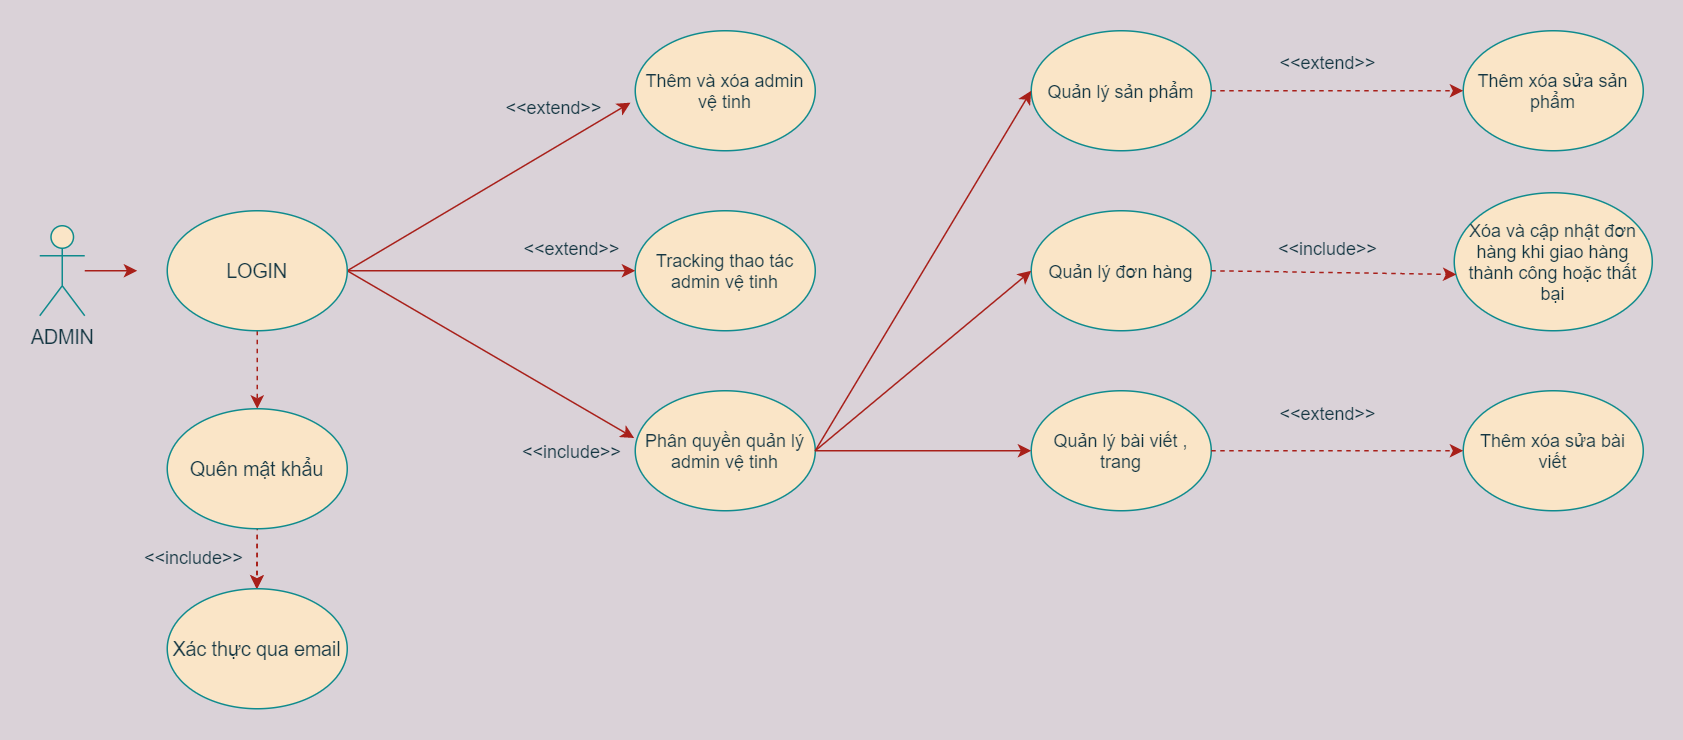

The diagram above was exported from draw.io. Its source (the exported page's mxGraphModel, read from the mxfile embedded in the PNG):
<mxGraphModel dx="714" dy="376" grid="1" gridSize="12" guides="1" tooltips="1" connect="1" arrows="1" fold="1" page="1" pageScale="1" pageWidth="1169" pageHeight="1654" background="#DAD2D8" math="0" shadow="0">
  <root>
    <mxCell id="0" />
    <mxCell id="1" parent="0" />
    <mxCell id="HVof_BhEtAJe_itWJTCc-9" value="" style="edgeStyle=orthogonalEdgeStyle;orthogonalLoop=1;jettySize=auto;html=1;fontSize=13;fontColor=#143642;labelBackgroundColor=#DAD2D8;strokeColor=#A8201A;" edge="1" parent="1" source="HVof_BhEtAJe_itWJTCc-1">
      <mxGeometry relative="1" as="geometry">
        <mxPoint x="76" y="448" as="targetPoint" />
      </mxGeometry>
    </mxCell>
    <mxCell id="HVof_BhEtAJe_itWJTCc-1" value="ADMIN" style="shape=umlActor;verticalLabelPosition=bottom;verticalAlign=top;html=1;outlineConnect=0;fontSize=13;labelBorderColor=none;fillColor=#FAE5C7;strokeColor=#0F8B8D;fontColor=#143642;" vertex="1" parent="1">
      <mxGeometry x="11" y="418" width="30" height="60" as="geometry" />
    </mxCell>
    <mxCell id="HVof_BhEtAJe_itWJTCc-20" value="" style="edgeStyle=orthogonalEdgeStyle;rounded=0;orthogonalLoop=1;jettySize=auto;html=1;dashed=1;labelBackgroundColor=#DAD2D8;strokeColor=#A8201A;fontColor=#143642;" edge="1" parent="1">
      <mxGeometry relative="1" as="geometry">
        <mxPoint x="156" y="612" as="sourcePoint" />
        <mxPoint x="156" y="660" as="targetPoint" />
      </mxGeometry>
    </mxCell>
    <mxCell id="HVof_BhEtAJe_itWJTCc-17" value="" style="endArrow=classic;html=1;rounded=0;dashed=1;exitX=0.5;exitY=1;exitDx=0;exitDy=0;entryX=0.5;entryY=0;entryDx=0;entryDy=0;labelBackgroundColor=#DAD2D8;strokeColor=#A8201A;fontColor=#143642;" edge="1" parent="1">
      <mxGeometry width="50" height="50" relative="1" as="geometry">
        <mxPoint x="156" y="488" as="sourcePoint" />
        <mxPoint x="156" y="540" as="targetPoint" />
      </mxGeometry>
    </mxCell>
    <mxCell id="HVof_BhEtAJe_itWJTCc-19" value="" style="endArrow=classic;html=1;rounded=0;dashed=1;entryX=0.5;entryY=0;entryDx=0;entryDy=0;labelBackgroundColor=#DAD2D8;strokeColor=#A8201A;fontColor=#143642;" edge="1" parent="1">
      <mxGeometry width="50" height="50" relative="1" as="geometry">
        <mxPoint x="156" y="624" as="sourcePoint" />
        <mxPoint x="155.5" y="660" as="targetPoint" />
      </mxGeometry>
    </mxCell>
    <mxCell id="HVof_BhEtAJe_itWJTCc-21" value="&amp;lt;&amp;lt;include&amp;gt;&amp;gt;" style="text;html=1;strokeColor=none;fillColor=none;align=center;verticalAlign=middle;whiteSpace=wrap;rounded=0;fontColor=#143642;" vertex="1" parent="1">
      <mxGeometry x="84" y="624" width="60" height="30" as="geometry" />
    </mxCell>
    <mxCell id="HVof_BhEtAJe_itWJTCc-22" value="Thêm và xóa admin vệ tinh" style="ellipse;whiteSpace=wrap;html=1;fillColor=#FAE5C7;strokeColor=#0F8B8D;fontColor=#143642;" vertex="1" parent="1">
      <mxGeometry x="408" y="288" width="120" height="80" as="geometry" />
    </mxCell>
    <mxCell id="HVof_BhEtAJe_itWJTCc-23" value="Tracking thao tác admin vệ tinh" style="ellipse;whiteSpace=wrap;html=1;fillColor=#FAE5C7;strokeColor=#0F8B8D;fontColor=#143642;" vertex="1" parent="1">
      <mxGeometry x="408" y="408" width="120" height="80" as="geometry" />
    </mxCell>
    <mxCell id="HVof_BhEtAJe_itWJTCc-24" value="Phân quyền quản lý admin vệ tinh" style="ellipse;whiteSpace=wrap;html=1;fillColor=#FAE5C7;strokeColor=#0F8B8D;fontColor=#143642;" vertex="1" parent="1">
      <mxGeometry x="408" y="528" width="120" height="80" as="geometry" />
    </mxCell>
    <mxCell id="HVof_BhEtAJe_itWJTCc-25" value="" style="endArrow=classic;html=1;rounded=0;exitX=1;exitY=0.5;exitDx=0;exitDy=0;entryX=-0.026;entryY=0.599;entryDx=0;entryDy=0;entryPerimeter=0;labelBackgroundColor=#DAD2D8;strokeColor=#A8201A;fontColor=#143642;" edge="1" parent="1" target="HVof_BhEtAJe_itWJTCc-22">
      <mxGeometry width="50" height="50" relative="1" as="geometry">
        <mxPoint x="216" y="448" as="sourcePoint" />
        <mxPoint x="360" y="448" as="targetPoint" />
      </mxGeometry>
    </mxCell>
    <mxCell id="HVof_BhEtAJe_itWJTCc-26" value="" style="endArrow=classic;html=1;rounded=0;exitX=1;exitY=0.5;exitDx=0;exitDy=0;entryX=0;entryY=0.5;entryDx=0;entryDy=0;labelBackgroundColor=#DAD2D8;strokeColor=#A8201A;fontColor=#143642;" edge="1" parent="1" target="HVof_BhEtAJe_itWJTCc-23">
      <mxGeometry width="50" height="50" relative="1" as="geometry">
        <mxPoint x="216" y="448" as="sourcePoint" />
        <mxPoint x="416.8800000000001" y="347.91999999999996" as="targetPoint" />
      </mxGeometry>
    </mxCell>
    <mxCell id="HVof_BhEtAJe_itWJTCc-27" value="" style="endArrow=classic;html=1;rounded=0;exitX=1;exitY=0.5;exitDx=0;exitDy=0;entryX=-0.006;entryY=0.394;entryDx=0;entryDy=0;entryPerimeter=0;labelBackgroundColor=#DAD2D8;strokeColor=#A8201A;fontColor=#143642;" edge="1" parent="1" target="HVof_BhEtAJe_itWJTCc-24">
      <mxGeometry width="50" height="50" relative="1" as="geometry">
        <mxPoint x="216" y="448" as="sourcePoint" />
        <mxPoint x="428.8800000000001" y="359.91999999999996" as="targetPoint" />
      </mxGeometry>
    </mxCell>
    <mxCell id="HVof_BhEtAJe_itWJTCc-31" value="&amp;lt;&amp;lt;extend&amp;gt;&amp;gt;" style="text;html=1;strokeColor=none;fillColor=none;align=center;verticalAlign=middle;whiteSpace=wrap;rounded=0;fontColor=#143642;" vertex="1" parent="1">
      <mxGeometry x="336" y="418" width="60" height="30" as="geometry" />
    </mxCell>
    <mxCell id="HVof_BhEtAJe_itWJTCc-33" value="&amp;lt;&amp;lt;extend&amp;gt;&amp;gt;" style="text;html=1;strokeColor=none;fillColor=none;align=center;verticalAlign=middle;whiteSpace=wrap;rounded=0;fontColor=#143642;" vertex="1" parent="1">
      <mxGeometry x="324" y="324" width="60" height="30" as="geometry" />
    </mxCell>
    <mxCell id="HVof_BhEtAJe_itWJTCc-34" value="&amp;lt;&amp;lt;include&amp;gt;&amp;gt;" style="text;html=1;strokeColor=none;fillColor=none;align=center;verticalAlign=middle;whiteSpace=wrap;rounded=0;fontColor=#143642;" vertex="1" parent="1">
      <mxGeometry x="336" y="553" width="60" height="30" as="geometry" />
    </mxCell>
    <mxCell id="HVof_BhEtAJe_itWJTCc-35" value="Quản lý sản phẩm" style="ellipse;whiteSpace=wrap;html=1;fillColor=#FAE5C7;strokeColor=#0F8B8D;fontColor=#143642;" vertex="1" parent="1">
      <mxGeometry x="672" y="288" width="120" height="80" as="geometry" />
    </mxCell>
    <mxCell id="HVof_BhEtAJe_itWJTCc-36" value="Quản lý đơn hàng" style="ellipse;whiteSpace=wrap;html=1;fillColor=#FAE5C7;strokeColor=#0F8B8D;fontColor=#143642;" vertex="1" parent="1">
      <mxGeometry x="672" y="408" width="120" height="80" as="geometry" />
    </mxCell>
    <mxCell id="HVof_BhEtAJe_itWJTCc-37" value="Quản lý bài viết , trang" style="ellipse;whiteSpace=wrap;html=1;fillColor=#FAE5C7;strokeColor=#0F8B8D;fontColor=#143642;" vertex="1" parent="1">
      <mxGeometry x="672" y="528" width="120" height="80" as="geometry" />
    </mxCell>
    <mxCell id="HVof_BhEtAJe_itWJTCc-38" value="" style="endArrow=classic;html=1;rounded=0;exitX=1;exitY=0.5;exitDx=0;exitDy=0;entryX=0;entryY=0.5;entryDx=0;entryDy=0;labelBackgroundColor=#DAD2D8;strokeColor=#A8201A;fontColor=#143642;" edge="1" parent="1" source="HVof_BhEtAJe_itWJTCc-24" target="HVof_BhEtAJe_itWJTCc-37">
      <mxGeometry width="50" height="50" relative="1" as="geometry">
        <mxPoint x="540" y="576" as="sourcePoint" />
        <mxPoint x="731.28" y="687.52" as="targetPoint" />
      </mxGeometry>
    </mxCell>
    <mxCell id="HVof_BhEtAJe_itWJTCc-39" value="" style="endArrow=classic;html=1;rounded=0;exitX=1;exitY=0.5;exitDx=0;exitDy=0;entryX=0;entryY=0.5;entryDx=0;entryDy=0;labelBackgroundColor=#DAD2D8;strokeColor=#A8201A;fontColor=#143642;" edge="1" parent="1" source="HVof_BhEtAJe_itWJTCc-24" target="HVof_BhEtAJe_itWJTCc-36">
      <mxGeometry width="50" height="50" relative="1" as="geometry">
        <mxPoint x="240" y="472" as="sourcePoint" />
        <mxPoint x="431.28" y="583.52" as="targetPoint" />
      </mxGeometry>
    </mxCell>
    <mxCell id="HVof_BhEtAJe_itWJTCc-40" value="" style="endArrow=classic;html=1;rounded=0;exitX=1;exitY=0.5;exitDx=0;exitDy=0;entryX=0;entryY=0.5;entryDx=0;entryDy=0;labelBackgroundColor=#DAD2D8;strokeColor=#A8201A;fontColor=#143642;" edge="1" parent="1" source="HVof_BhEtAJe_itWJTCc-24" target="HVof_BhEtAJe_itWJTCc-35">
      <mxGeometry width="50" height="50" relative="1" as="geometry">
        <mxPoint x="252" y="484" as="sourcePoint" />
        <mxPoint x="443.28" y="595.52" as="targetPoint" />
      </mxGeometry>
    </mxCell>
    <mxCell id="HVof_BhEtAJe_itWJTCc-41" value="Thêm xóa sửa sản phẩm" style="ellipse;whiteSpace=wrap;html=1;fillColor=#FAE5C7;strokeColor=#0F8B8D;fontColor=#143642;" vertex="1" parent="1">
      <mxGeometry x="960" y="288" width="120" height="80" as="geometry" />
    </mxCell>
    <mxCell id="HVof_BhEtAJe_itWJTCc-42" value="Xóa và cập nhật đơn hàng khi giao hàng thành công hoặc thất bại" style="ellipse;whiteSpace=wrap;html=1;fillColor=#FAE5C7;strokeColor=#0F8B8D;fontColor=#143642;" vertex="1" parent="1">
      <mxGeometry x="954" y="396" width="132" height="92" as="geometry" />
    </mxCell>
    <mxCell id="HVof_BhEtAJe_itWJTCc-43" value="Thêm xóa sửa bài viết" style="ellipse;whiteSpace=wrap;html=1;fillColor=#FAE5C7;strokeColor=#0F8B8D;fontColor=#143642;" vertex="1" parent="1">
      <mxGeometry x="960" y="528" width="120" height="80" as="geometry" />
    </mxCell>
    <mxCell id="HVof_BhEtAJe_itWJTCc-44" value="" style="endArrow=classic;html=1;rounded=0;dashed=1;exitX=1;exitY=0.5;exitDx=0;exitDy=0;labelBackgroundColor=#DAD2D8;strokeColor=#A8201A;fontColor=#143642;" edge="1" parent="1" source="HVof_BhEtAJe_itWJTCc-35" target="HVof_BhEtAJe_itWJTCc-41">
      <mxGeometry width="50" height="50" relative="1" as="geometry">
        <mxPoint x="168" y="500" as="sourcePoint" />
        <mxPoint x="168" y="552" as="targetPoint" />
      </mxGeometry>
    </mxCell>
    <mxCell id="HVof_BhEtAJe_itWJTCc-45" value="" style="endArrow=classic;html=1;rounded=0;dashed=1;exitX=1;exitY=0.5;exitDx=0;exitDy=0;entryX=0.011;entryY=0.592;entryDx=0;entryDy=0;entryPerimeter=0;labelBackgroundColor=#DAD2D8;strokeColor=#A8201A;fontColor=#143642;" edge="1" parent="1" source="HVof_BhEtAJe_itWJTCc-36" target="HVof_BhEtAJe_itWJTCc-42">
      <mxGeometry width="50" height="50" relative="1" as="geometry">
        <mxPoint x="804" y="420" as="sourcePoint" />
        <mxPoint x="972" y="420" as="targetPoint" />
      </mxGeometry>
    </mxCell>
    <mxCell id="HVof_BhEtAJe_itWJTCc-46" value="" style="endArrow=classic;html=1;rounded=0;dashed=1;exitX=1;exitY=0.5;exitDx=0;exitDy=0;entryX=0;entryY=0.5;entryDx=0;entryDy=0;labelBackgroundColor=#DAD2D8;strokeColor=#A8201A;fontColor=#143642;" edge="1" parent="1" source="HVof_BhEtAJe_itWJTCc-37" target="HVof_BhEtAJe_itWJTCc-43">
      <mxGeometry width="50" height="50" relative="1" as="geometry">
        <mxPoint x="792" y="575.5" as="sourcePoint" />
        <mxPoint x="960" y="575.5" as="targetPoint" />
      </mxGeometry>
    </mxCell>
    <mxCell id="HVof_BhEtAJe_itWJTCc-47" value="&amp;lt;&amp;lt;extend&amp;gt;&amp;gt;" style="text;html=1;strokeColor=none;fillColor=none;align=center;verticalAlign=middle;whiteSpace=wrap;rounded=0;fontColor=#143642;" vertex="1" parent="1">
      <mxGeometry x="840" y="294" width="60" height="30" as="geometry" />
    </mxCell>
    <mxCell id="HVof_BhEtAJe_itWJTCc-49" value="&amp;lt;&amp;lt;extend&amp;gt;&amp;gt;" style="text;html=1;strokeColor=none;fillColor=none;align=center;verticalAlign=middle;whiteSpace=wrap;rounded=0;fontColor=#143642;" vertex="1" parent="1">
      <mxGeometry x="840" y="528" width="60" height="30" as="geometry" />
    </mxCell>
    <mxCell id="HVof_BhEtAJe_itWJTCc-50" value="&amp;lt;&amp;lt;include&amp;gt;&amp;gt;" style="text;html=1;strokeColor=none;fillColor=none;align=center;verticalAlign=middle;whiteSpace=wrap;rounded=0;fontColor=#143642;" vertex="1" parent="1">
      <mxGeometry x="840" y="418" width="60" height="30" as="geometry" />
    </mxCell>
    <mxCell id="HVof_BhEtAJe_itWJTCc-51" value="LOGIN" style="ellipse;whiteSpace=wrap;html=1;labelBackgroundColor=none;labelBorderColor=none;fontSize=13;fontColor=#143642;strokeColor=#0F8B8D;fillColor=#FAE5C7;" vertex="1" parent="1">
      <mxGeometry x="96" y="408" width="120" height="80" as="geometry" />
    </mxCell>
    <mxCell id="HVof_BhEtAJe_itWJTCc-52" value="Quên mật khẩu" style="ellipse;whiteSpace=wrap;html=1;labelBackgroundColor=none;labelBorderColor=none;fontSize=13;fontColor=#143642;strokeColor=#0F8B8D;fillColor=#FAE5C7;" vertex="1" parent="1">
      <mxGeometry x="96" y="540" width="120" height="80" as="geometry" />
    </mxCell>
    <mxCell id="HVof_BhEtAJe_itWJTCc-53" value="Xác thực qua email" style="ellipse;whiteSpace=wrap;html=1;labelBackgroundColor=none;labelBorderColor=none;fontSize=13;fontColor=#143642;strokeColor=#0F8B8D;fillColor=#FAE5C7;" vertex="1" parent="1">
      <mxGeometry x="96" y="660" width="120" height="80" as="geometry" />
    </mxCell>
  </root>
</mxGraphModel>